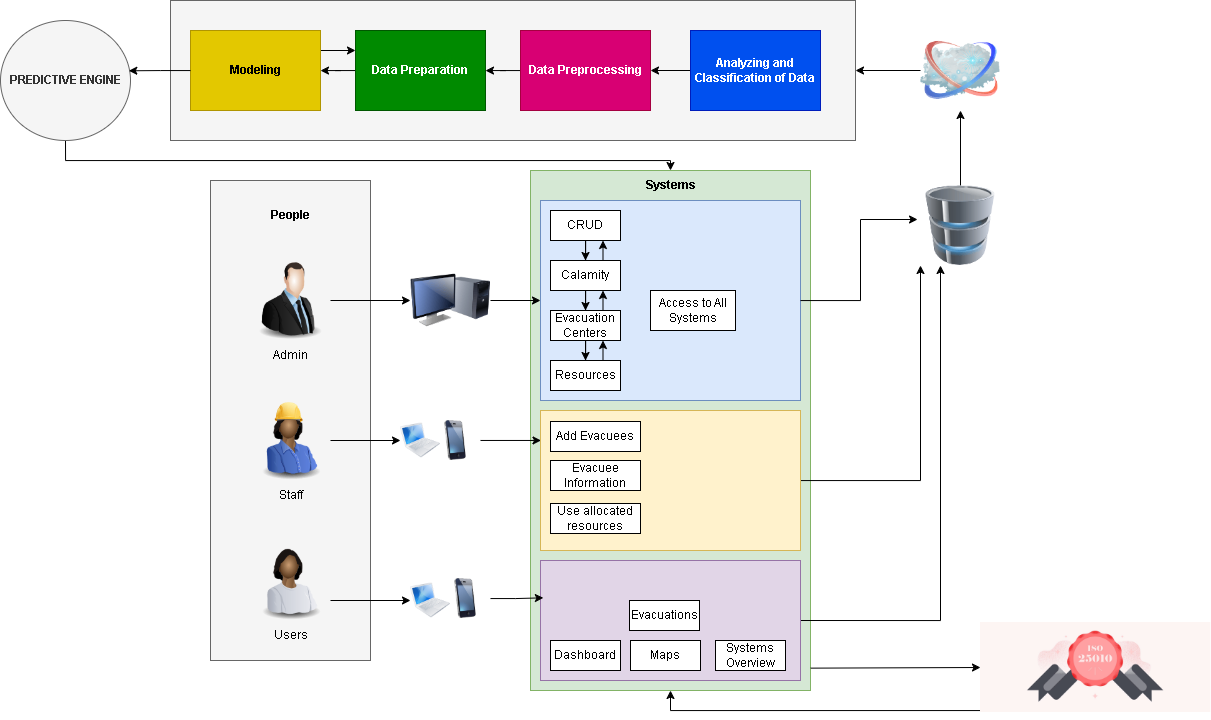

The diagram above was exported from draw.io. Its source (the exported page's mxGraphModel, read from the mxfile embedded in the PNG):
<mxGraphModel dx="2472" dy="975" grid="1" gridSize="10" guides="1" tooltips="1" connect="1" arrows="1" fold="1" page="1" pageScale="1" pageWidth="850" pageHeight="1100" math="0" shadow="0">
  <root>
    <mxCell id="0" />
    <mxCell id="1" parent="0" />
    <mxCell id="8acbErQ8P2JEKjb93Ge6-4" value="" style="rounded=0;whiteSpace=wrap;html=1;fillColor=#f5f5f5;fontColor=#333333;strokeColor=#666666;" parent="1" vertex="1">
      <mxGeometry y="200" width="160" height="480" as="geometry" />
    </mxCell>
    <mxCell id="8acbErQ8P2JEKjb93Ge6-48" style="edgeStyle=orthogonalEdgeStyle;rounded=0;orthogonalLoop=1;jettySize=auto;html=1;entryX=0;entryY=0.5;entryDx=0;entryDy=0;" parent="1" source="8acbErQ8P2JEKjb93Ge6-1" target="8acbErQ8P2JEKjb93Ge6-47" edge="1">
      <mxGeometry relative="1" as="geometry" />
    </mxCell>
    <mxCell id="8acbErQ8P2JEKjb93Ge6-1" value="" style="image;html=1;image=img/lib/clip_art/people/Suit_Man_128x128.png" parent="1" vertex="1">
      <mxGeometry x="40" y="280" width="80" height="80" as="geometry" />
    </mxCell>
    <mxCell id="8acbErQ8P2JEKjb93Ge6-53" style="edgeStyle=orthogonalEdgeStyle;rounded=0;orthogonalLoop=1;jettySize=auto;html=1;entryX=0;entryY=0.5;entryDx=0;entryDy=0;" parent="1" source="8acbErQ8P2JEKjb93Ge6-2" target="8acbErQ8P2JEKjb93Ge6-52" edge="1">
      <mxGeometry relative="1" as="geometry" />
    </mxCell>
    <mxCell id="8acbErQ8P2JEKjb93Ge6-2" value="" style="image;html=1;image=img/lib/clip_art/people/Construction_Worker_Woman_Black_128x128.png" parent="1" vertex="1">
      <mxGeometry x="40" y="420" width="80" height="80" as="geometry" />
    </mxCell>
    <mxCell id="8acbErQ8P2JEKjb93Ge6-61" style="edgeStyle=orthogonalEdgeStyle;rounded=0;orthogonalLoop=1;jettySize=auto;html=1;exitX=1;exitY=0.75;exitDx=0;exitDy=0;entryX=0;entryY=0.5;entryDx=0;entryDy=0;" parent="1" source="8acbErQ8P2JEKjb93Ge6-3" target="8acbErQ8P2JEKjb93Ge6-59" edge="1">
      <mxGeometry relative="1" as="geometry" />
    </mxCell>
    <mxCell id="8acbErQ8P2JEKjb93Ge6-3" value="" style="image;html=1;image=img/lib/clip_art/people/Worker_Woman_Black_128x128.png" parent="1" vertex="1">
      <mxGeometry x="40" y="560" width="80" height="80" as="geometry" />
    </mxCell>
    <mxCell id="8acbErQ8P2JEKjb93Ge6-5" value="Admin" style="text;html=1;align=center;verticalAlign=middle;resizable=0;points=[];autosize=1;strokeColor=none;fillColor=none;" parent="1" vertex="1">
      <mxGeometry x="50" y="360" width="60" height="30" as="geometry" />
    </mxCell>
    <mxCell id="8acbErQ8P2JEKjb93Ge6-6" value="Staff" style="text;html=1;align=center;verticalAlign=middle;resizable=0;points=[];autosize=1;strokeColor=none;fillColor=none;" parent="1" vertex="1">
      <mxGeometry x="55" y="500" width="50" height="30" as="geometry" />
    </mxCell>
    <mxCell id="8acbErQ8P2JEKjb93Ge6-7" value="Users" style="text;html=1;align=center;verticalAlign=middle;resizable=0;points=[];autosize=1;strokeColor=none;fillColor=none;" parent="1" vertex="1">
      <mxGeometry x="50" y="640" width="60" height="30" as="geometry" />
    </mxCell>
    <mxCell id="8acbErQ8P2JEKjb93Ge6-8" value="People" style="text;html=1;align=center;verticalAlign=middle;resizable=0;points=[];autosize=1;strokeColor=none;fillColor=none;fontStyle=1" parent="1" vertex="1">
      <mxGeometry x="50" y="220" width="60" height="30" as="geometry" />
    </mxCell>
    <mxCell id="8w3-_e7wFoqM4Srfb8IY-7" style="edgeStyle=orthogonalEdgeStyle;rounded=0;orthogonalLoop=1;jettySize=auto;html=1;entryX=0.5;entryY=0;entryDx=0;entryDy=0;" edge="1" parent="1" source="8acbErQ8P2JEKjb93Ge6-9" target="8acbErQ8P2JEKjb93Ge6-16">
      <mxGeometry relative="1" as="geometry">
        <Array as="points">
          <mxPoint x="-145" y="180" />
          <mxPoint x="460" y="180" />
        </Array>
      </mxGeometry>
    </mxCell>
    <mxCell id="8acbErQ8P2JEKjb93Ge6-9" value="PREDICTIVE ENGINE" style="ellipse;whiteSpace=wrap;html=1;fontStyle=1;fillColor=#f5f5f5;fontColor=#333333;strokeColor=#666666;" parent="1" vertex="1">
      <mxGeometry x="-210" y="40" width="130" height="120" as="geometry" />
    </mxCell>
    <mxCell id="8acbErQ8P2JEKjb93Ge6-16" value="" style="rounded=0;whiteSpace=wrap;html=1;fillColor=#d5e8d4;strokeColor=#82b366;" parent="1" vertex="1">
      <mxGeometry x="320" y="190" width="280" height="520" as="geometry" />
    </mxCell>
    <mxCell id="8acbErQ8P2JEKjb93Ge6-17" value="Systems" style="text;html=1;align=center;verticalAlign=middle;resizable=0;points=[];autosize=1;strokeColor=none;fillColor=none;fontStyle=1" parent="1" vertex="1">
      <mxGeometry x="425" y="190" width="70" height="30" as="geometry" />
    </mxCell>
    <mxCell id="8acbErQ8P2JEKjb93Ge6-36" value="" style="rounded=0;whiteSpace=wrap;html=1;fillColor=#dae8fc;strokeColor=#6c8ebf;" parent="1" vertex="1">
      <mxGeometry x="330" y="220" width="260" height="200" as="geometry" />
    </mxCell>
    <mxCell id="8acbErQ8P2JEKjb93Ge6-24" style="edgeStyle=orthogonalEdgeStyle;rounded=0;orthogonalLoop=1;jettySize=auto;html=1;entryX=0.5;entryY=0;entryDx=0;entryDy=0;" parent="1" source="8acbErQ8P2JEKjb93Ge6-18" target="8acbErQ8P2JEKjb93Ge6-20" edge="1">
      <mxGeometry relative="1" as="geometry" />
    </mxCell>
    <mxCell id="8acbErQ8P2JEKjb93Ge6-18" value="CRUD" style="whiteSpace=wrap;html=1;" parent="1" vertex="1">
      <mxGeometry x="340" y="230" width="70" height="30" as="geometry" />
    </mxCell>
    <mxCell id="8acbErQ8P2JEKjb93Ge6-25" style="edgeStyle=orthogonalEdgeStyle;rounded=0;orthogonalLoop=1;jettySize=auto;html=1;entryX=0.5;entryY=0;entryDx=0;entryDy=0;" parent="1" source="8acbErQ8P2JEKjb93Ge6-20" target="8acbErQ8P2JEKjb93Ge6-21" edge="1">
      <mxGeometry relative="1" as="geometry" />
    </mxCell>
    <mxCell id="8acbErQ8P2JEKjb93Ge6-27" style="edgeStyle=orthogonalEdgeStyle;rounded=0;orthogonalLoop=1;jettySize=auto;html=1;exitX=0.75;exitY=0;exitDx=0;exitDy=0;entryX=0.75;entryY=1;entryDx=0;entryDy=0;" parent="1" source="8acbErQ8P2JEKjb93Ge6-20" target="8acbErQ8P2JEKjb93Ge6-18" edge="1">
      <mxGeometry relative="1" as="geometry" />
    </mxCell>
    <mxCell id="8acbErQ8P2JEKjb93Ge6-20" value="Calamity" style="whiteSpace=wrap;html=1;" parent="1" vertex="1">
      <mxGeometry x="340" y="280" width="70" height="30" as="geometry" />
    </mxCell>
    <mxCell id="8acbErQ8P2JEKjb93Ge6-26" style="edgeStyle=orthogonalEdgeStyle;rounded=0;orthogonalLoop=1;jettySize=auto;html=1;exitX=0.75;exitY=0;exitDx=0;exitDy=0;entryX=0.75;entryY=1;entryDx=0;entryDy=0;" parent="1" source="8acbErQ8P2JEKjb93Ge6-21" target="8acbErQ8P2JEKjb93Ge6-20" edge="1">
      <mxGeometry relative="1" as="geometry" />
    </mxCell>
    <mxCell id="8acbErQ8P2JEKjb93Ge6-30" style="edgeStyle=orthogonalEdgeStyle;rounded=0;orthogonalLoop=1;jettySize=auto;html=1;entryX=0.5;entryY=0;entryDx=0;entryDy=0;" parent="1" source="8acbErQ8P2JEKjb93Ge6-21" target="8acbErQ8P2JEKjb93Ge6-29" edge="1">
      <mxGeometry relative="1" as="geometry" />
    </mxCell>
    <mxCell id="8acbErQ8P2JEKjb93Ge6-21" value="Evacuation Centers" style="whiteSpace=wrap;html=1;" parent="1" vertex="1">
      <mxGeometry x="340" y="330" width="70" height="30" as="geometry" />
    </mxCell>
    <mxCell id="8acbErQ8P2JEKjb93Ge6-31" style="edgeStyle=orthogonalEdgeStyle;rounded=0;orthogonalLoop=1;jettySize=auto;html=1;exitX=0.75;exitY=0;exitDx=0;exitDy=0;entryX=0.75;entryY=1;entryDx=0;entryDy=0;" parent="1" source="8acbErQ8P2JEKjb93Ge6-29" target="8acbErQ8P2JEKjb93Ge6-21" edge="1">
      <mxGeometry relative="1" as="geometry" />
    </mxCell>
    <mxCell id="8acbErQ8P2JEKjb93Ge6-29" value="Resources" style="whiteSpace=wrap;html=1;" parent="1" vertex="1">
      <mxGeometry x="340" y="380" width="70" height="30" as="geometry" />
    </mxCell>
    <mxCell id="8acbErQ8P2JEKjb93Ge6-67" style="edgeStyle=orthogonalEdgeStyle;rounded=0;orthogonalLoop=1;jettySize=auto;html=1;exitX=1;exitY=0.5;exitDx=0;exitDy=0;entryX=0.25;entryY=1;entryDx=0;entryDy=0;" parent="1" source="8acbErQ8P2JEKjb93Ge6-40" target="8acbErQ8P2JEKjb93Ge6-63" edge="1">
      <mxGeometry relative="1" as="geometry" />
    </mxCell>
    <mxCell id="8acbErQ8P2JEKjb93Ge6-40" value="" style="rounded=0;whiteSpace=wrap;html=1;fillColor=#e1d5e7;strokeColor=#9673a6;" parent="1" vertex="1">
      <mxGeometry x="330" y="580" width="260" height="120" as="geometry" />
    </mxCell>
    <mxCell id="8acbErQ8P2JEKjb93Ge6-32" value="Systems Overview" style="whiteSpace=wrap;html=1;" parent="1" vertex="1">
      <mxGeometry x="505" y="660" width="70" height="30" as="geometry" />
    </mxCell>
    <mxCell id="8acbErQ8P2JEKjb93Ge6-33" value="Dashboard" style="whiteSpace=wrap;html=1;" parent="1" vertex="1">
      <mxGeometry x="340" y="660" width="70" height="30" as="geometry" />
    </mxCell>
    <mxCell id="8acbErQ8P2JEKjb93Ge6-34" value="Maps" style="whiteSpace=wrap;html=1;" parent="1" vertex="1">
      <mxGeometry x="420" y="660" width="70" height="30" as="geometry" />
    </mxCell>
    <mxCell id="8acbErQ8P2JEKjb93Ge6-68" style="edgeStyle=orthogonalEdgeStyle;rounded=0;orthogonalLoop=1;jettySize=auto;html=1;entryX=0;entryY=1;entryDx=0;entryDy=0;" parent="1" source="8acbErQ8P2JEKjb93Ge6-41" target="8acbErQ8P2JEKjb93Ge6-63" edge="1">
      <mxGeometry relative="1" as="geometry" />
    </mxCell>
    <mxCell id="8acbErQ8P2JEKjb93Ge6-41" value="" style="rounded=0;whiteSpace=wrap;html=1;fillColor=#fff2cc;strokeColor=#d6b656;" parent="1" vertex="1">
      <mxGeometry x="330" y="430" width="260" height="140" as="geometry" />
    </mxCell>
    <mxCell id="8acbErQ8P2JEKjb93Ge6-42" value="Evacuations" style="whiteSpace=wrap;html=1;" parent="1" vertex="1">
      <mxGeometry x="419" y="620" width="70" height="30" as="geometry" />
    </mxCell>
    <mxCell id="8acbErQ8P2JEKjb93Ge6-43" value="Add Evacuees" style="rounded=0;whiteSpace=wrap;html=1;" parent="1" vertex="1">
      <mxGeometry x="340" y="441" width="90" height="30" as="geometry" />
    </mxCell>
    <mxCell id="8acbErQ8P2JEKjb93Ge6-44" value="Evacuee Information" style="rounded=0;whiteSpace=wrap;html=1;" parent="1" vertex="1">
      <mxGeometry x="340" y="480" width="90" height="30" as="geometry" />
    </mxCell>
    <mxCell id="8acbErQ8P2JEKjb93Ge6-45" value="Access to All Systems" style="rounded=0;whiteSpace=wrap;html=1;" parent="1" vertex="1">
      <mxGeometry x="440" y="310" width="85" height="40" as="geometry" />
    </mxCell>
    <mxCell id="8acbErQ8P2JEKjb93Ge6-46" value="Use allocated resources" style="rounded=0;whiteSpace=wrap;html=1;" parent="1" vertex="1">
      <mxGeometry x="340" y="523" width="90" height="30" as="geometry" />
    </mxCell>
    <mxCell id="8acbErQ8P2JEKjb93Ge6-49" style="edgeStyle=orthogonalEdgeStyle;rounded=0;orthogonalLoop=1;jettySize=auto;html=1;entryX=0;entryY=0.5;entryDx=0;entryDy=0;" parent="1" source="8acbErQ8P2JEKjb93Ge6-47" target="8acbErQ8P2JEKjb93Ge6-36" edge="1">
      <mxGeometry relative="1" as="geometry" />
    </mxCell>
    <mxCell id="8acbErQ8P2JEKjb93Ge6-47" value="" style="image;html=1;image=img/lib/clip_art/computers/Monitor_Tower_128x128.png" parent="1" vertex="1">
      <mxGeometry x="200" y="280" width="80" height="80" as="geometry" />
    </mxCell>
    <mxCell id="8acbErQ8P2JEKjb93Ge6-52" value="" style="image;html=1;image=img/lib/clip_art/computers/MacBook_128x128.png" parent="1" vertex="1">
      <mxGeometry x="190" y="438" width="40" height="44" as="geometry" />
    </mxCell>
    <mxCell id="8acbErQ8P2JEKjb93Ge6-55" value="" style="image;html=1;image=img/lib/clip_art/telecommunication/iPhone_128x128.png" parent="1" vertex="1">
      <mxGeometry x="220" y="440" width="50" height="40" as="geometry" />
    </mxCell>
    <mxCell id="8acbErQ8P2JEKjb93Ge6-56" style="edgeStyle=orthogonalEdgeStyle;rounded=0;orthogonalLoop=1;jettySize=auto;html=1;entryX=0.002;entryY=0.214;entryDx=0;entryDy=0;entryPerimeter=0;" parent="1" source="8acbErQ8P2JEKjb93Ge6-55" target="8acbErQ8P2JEKjb93Ge6-41" edge="1">
      <mxGeometry relative="1" as="geometry" />
    </mxCell>
    <mxCell id="8acbErQ8P2JEKjb93Ge6-59" value="" style="image;html=1;image=img/lib/clip_art/computers/MacBook_128x128.png" parent="1" vertex="1">
      <mxGeometry x="200" y="598" width="40" height="44" as="geometry" />
    </mxCell>
    <mxCell id="8acbErQ8P2JEKjb93Ge6-60" value="" style="image;html=1;image=img/lib/clip_art/telecommunication/iPhone_128x128.png" parent="1" vertex="1">
      <mxGeometry x="230" y="598" width="50" height="40" as="geometry" />
    </mxCell>
    <mxCell id="8acbErQ8P2JEKjb93Ge6-62" style="edgeStyle=orthogonalEdgeStyle;rounded=0;orthogonalLoop=1;jettySize=auto;html=1;entryX=0.011;entryY=0.311;entryDx=0;entryDy=0;entryPerimeter=0;" parent="1" source="8acbErQ8P2JEKjb93Ge6-60" target="8acbErQ8P2JEKjb93Ge6-40" edge="1">
      <mxGeometry relative="1" as="geometry" />
    </mxCell>
    <mxCell id="8acbErQ8P2JEKjb93Ge6-72" style="edgeStyle=orthogonalEdgeStyle;rounded=0;orthogonalLoop=1;jettySize=auto;html=1;entryX=0.5;entryY=1;entryDx=0;entryDy=0;" parent="1" source="8acbErQ8P2JEKjb93Ge6-63" target="8acbErQ8P2JEKjb93Ge6-71" edge="1">
      <mxGeometry relative="1" as="geometry" />
    </mxCell>
    <mxCell id="8acbErQ8P2JEKjb93Ge6-63" value="" style="image;html=1;image=img/lib/clip_art/computers/Database_128x128.png" parent="1" vertex="1">
      <mxGeometry x="710" y="205" width="80" height="80" as="geometry" />
    </mxCell>
    <mxCell id="8acbErQ8P2JEKjb93Ge6-69" style="edgeStyle=orthogonalEdgeStyle;rounded=0;orthogonalLoop=1;jettySize=auto;html=1;entryX=-0.037;entryY=0.425;entryDx=0;entryDy=0;entryPerimeter=0;" parent="1" source="8acbErQ8P2JEKjb93Ge6-36" target="8acbErQ8P2JEKjb93Ge6-63" edge="1">
      <mxGeometry relative="1" as="geometry" />
    </mxCell>
    <mxCell id="8acbErQ8P2JEKjb93Ge6-80" style="edgeStyle=orthogonalEdgeStyle;rounded=0;orthogonalLoop=1;jettySize=auto;html=1;entryX=1;entryY=0.5;entryDx=0;entryDy=0;" parent="1" source="8acbErQ8P2JEKjb93Ge6-71" target="8acbErQ8P2JEKjb93Ge6-73" edge="1">
      <mxGeometry relative="1" as="geometry" />
    </mxCell>
    <mxCell id="8acbErQ8P2JEKjb93Ge6-71" value="" style="image;html=1;image=img/lib/clip_art/networking/Cloud_128x128.png" parent="1" vertex="1">
      <mxGeometry x="710" y="50" width="80" height="80" as="geometry" />
    </mxCell>
    <mxCell id="8acbErQ8P2JEKjb93Ge6-73" value="" style="rounded=0;whiteSpace=wrap;html=1;fillColor=#f5f5f5;fontColor=#333333;strokeColor=#666666;" parent="1" vertex="1">
      <mxGeometry x="-40" y="20" width="685" height="140" as="geometry" />
    </mxCell>
    <mxCell id="8acbErQ8P2JEKjb93Ge6-81" value="" style="edgeStyle=orthogonalEdgeStyle;rounded=0;orthogonalLoop=1;jettySize=auto;html=1;" parent="1" source="8acbErQ8P2JEKjb93Ge6-75" target="8acbErQ8P2JEKjb93Ge6-76" edge="1">
      <mxGeometry relative="1" as="geometry" />
    </mxCell>
    <mxCell id="8acbErQ8P2JEKjb93Ge6-75" value="Analyzing and Classification of Data" style="rounded=0;whiteSpace=wrap;html=1;fillColor=#0050ef;strokeColor=#001DBC;fontColor=#ffffff;fontStyle=1" parent="1" vertex="1">
      <mxGeometry x="480" y="50" width="130" height="80" as="geometry" />
    </mxCell>
    <mxCell id="8acbErQ8P2JEKjb93Ge6-82" value="" style="edgeStyle=orthogonalEdgeStyle;rounded=0;orthogonalLoop=1;jettySize=auto;html=1;" parent="1" source="8acbErQ8P2JEKjb93Ge6-76" target="8acbErQ8P2JEKjb93Ge6-77" edge="1">
      <mxGeometry relative="1" as="geometry" />
    </mxCell>
    <mxCell id="8acbErQ8P2JEKjb93Ge6-76" value="Data Preprocessing" style="rounded=0;whiteSpace=wrap;html=1;fillColor=#d80073;strokeColor=#A50040;fontColor=#ffffff;fontStyle=1" parent="1" vertex="1">
      <mxGeometry x="310" y="50" width="130" height="80" as="geometry" />
    </mxCell>
    <mxCell id="8acbErQ8P2JEKjb93Ge6-83" value="" style="edgeStyle=orthogonalEdgeStyle;rounded=0;orthogonalLoop=1;jettySize=auto;html=1;" parent="1" source="8acbErQ8P2JEKjb93Ge6-77" target="8acbErQ8P2JEKjb93Ge6-78" edge="1">
      <mxGeometry relative="1" as="geometry" />
    </mxCell>
    <mxCell id="8acbErQ8P2JEKjb93Ge6-77" value="Data Preparation" style="rounded=0;whiteSpace=wrap;html=1;fillColor=#008a00;strokeColor=#005700;fontColor=#ffffff;fontStyle=1" parent="1" vertex="1">
      <mxGeometry x="145" y="50" width="130" height="80" as="geometry" />
    </mxCell>
    <mxCell id="8acbErQ8P2JEKjb93Ge6-84" style="edgeStyle=orthogonalEdgeStyle;rounded=0;orthogonalLoop=1;jettySize=auto;html=1;exitX=1;exitY=0.25;exitDx=0;exitDy=0;entryX=0;entryY=0.25;entryDx=0;entryDy=0;" parent="1" source="8acbErQ8P2JEKjb93Ge6-78" target="8acbErQ8P2JEKjb93Ge6-77" edge="1">
      <mxGeometry relative="1" as="geometry" />
    </mxCell>
    <mxCell id="8acbErQ8P2JEKjb93Ge6-78" value="Modeling" style="rounded=0;whiteSpace=wrap;html=1;fillColor=#e3c800;strokeColor=#B09500;fontColor=#000000;fontStyle=1" parent="1" vertex="1">
      <mxGeometry x="-20" y="50" width="130" height="80" as="geometry" />
    </mxCell>
    <mxCell id="8acbErQ8P2JEKjb93Ge6-85" style="edgeStyle=orthogonalEdgeStyle;rounded=0;orthogonalLoop=1;jettySize=auto;html=1;entryX=0.987;entryY=0.419;entryDx=0;entryDy=0;entryPerimeter=0;" parent="1" source="8acbErQ8P2JEKjb93Ge6-78" target="8acbErQ8P2JEKjb93Ge6-9" edge="1">
      <mxGeometry relative="1" as="geometry" />
    </mxCell>
    <mxCell id="8w3-_e7wFoqM4Srfb8IY-13" style="edgeStyle=orthogonalEdgeStyle;rounded=0;orthogonalLoop=1;jettySize=auto;html=1;entryX=0.5;entryY=1;entryDx=0;entryDy=0;" edge="1" parent="1" source="8w3-_e7wFoqM4Srfb8IY-3" target="8acbErQ8P2JEKjb93Ge6-16">
      <mxGeometry relative="1" as="geometry">
        <Array as="points">
          <mxPoint x="460" y="730" />
        </Array>
      </mxGeometry>
    </mxCell>
    <mxCell id="8w3-_e7wFoqM4Srfb8IY-3" value="" style="shape=image;verticalLabelPosition=bottom;labelBackgroundColor=default;verticalAlign=top;aspect=fixed;imageAspect=0;image=https://a.storyblok.com/f/202591/2560x1000/a0a687316e/iso-25010-in-software-qa.jpg;" vertex="1" parent="1">
      <mxGeometry x="770" y="642" width="230.28" height="90" as="geometry" />
    </mxCell>
    <mxCell id="8w3-_e7wFoqM4Srfb8IY-11" value="" style="endArrow=classic;html=1;rounded=0;entryX=0;entryY=0.5;entryDx=0;entryDy=0;exitX=1.001;exitY=0.957;exitDx=0;exitDy=0;exitPerimeter=0;" edge="1" parent="1" source="8acbErQ8P2JEKjb93Ge6-16" target="8w3-_e7wFoqM4Srfb8IY-3">
      <mxGeometry width="50" height="50" relative="1" as="geometry">
        <mxPoint x="480" y="580" as="sourcePoint" />
        <mxPoint x="530" y="530" as="targetPoint" />
      </mxGeometry>
    </mxCell>
  </root>
</mxGraphModel>